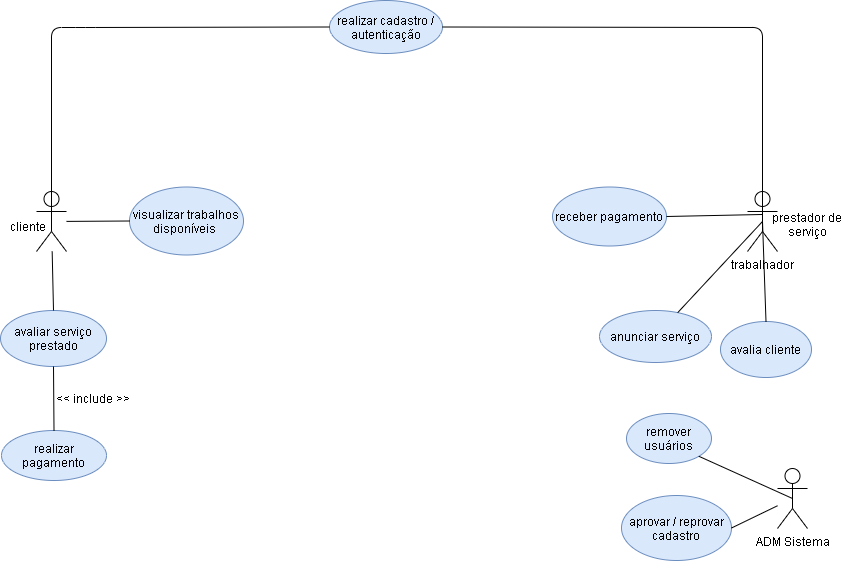

The diagram above was exported from draw.io. Its source (the exported page's mxGraphModel, read from the mxfile embedded in the PNG):
<mxGraphModel dx="1038" dy="580" grid="0" gridSize="10" guides="1" tooltips="1" connect="1" arrows="1" fold="1" page="0" pageScale="1" pageWidth="827" pageHeight="1169" math="0" shadow="0">
  <root>
    <mxCell id="0" />
    <mxCell id="1" parent="0" />
    <mxCell id="nuWEZ6SQ5bkUvWUm7Qh9-1" value="" style="shape=umlActor;verticalLabelPosition=bottom;verticalAlign=top;html=1;outlineConnect=0;" vertex="1" parent="1">
      <mxGeometry x="37" y="223" width="30" height="60" as="geometry" />
    </mxCell>
    <mxCell id="nuWEZ6SQ5bkUvWUm7Qh9-2" value="trabalhador" style="shape=umlActor;verticalLabelPosition=bottom;verticalAlign=top;html=1;outlineConnect=0;" vertex="1" parent="1">
      <mxGeometry x="748" y="223" width="30" height="60" as="geometry" />
    </mxCell>
    <mxCell id="nuWEZ6SQ5bkUvWUm7Qh9-6" value="ADM Sistema" style="shape=umlActor;verticalLabelPosition=bottom;verticalAlign=top;html=1;outlineConnect=0;" vertex="1" parent="1">
      <mxGeometry x="778" y="500" width="30" height="60" as="geometry" />
    </mxCell>
    <mxCell id="nuWEZ6SQ5bkUvWUm7Qh9-7" value="realizar cadastro / autenticação" style="ellipse;whiteSpace=wrap;html=1;fillColor=#dae8fc;strokeColor=#6c8ebf;" vertex="1" parent="1">
      <mxGeometry x="330" y="32" width="113" height="53" as="geometry" />
    </mxCell>
    <mxCell id="nuWEZ6SQ5bkUvWUm7Qh9-8" value="anunciar serviço" style="ellipse;whiteSpace=wrap;html=1;fillColor=#dae8fc;strokeColor=#6c8ebf;" vertex="1" parent="1">
      <mxGeometry x="600" y="342" width="112" height="52" as="geometry" />
    </mxCell>
    <mxCell id="nuWEZ6SQ5bkUvWUm7Qh9-9" value="visualizar trabalhos disponíveis&amp;nbsp;" style="ellipse;whiteSpace=wrap;html=1;fillColor=#dae8fc;strokeColor=#6c8ebf;" vertex="1" parent="1">
      <mxGeometry x="130" y="218.5" width="114" height="68" as="geometry" />
    </mxCell>
    <mxCell id="nuWEZ6SQ5bkUvWUm7Qh9-10" value="aprovar / reprovar cadastro" style="ellipse;whiteSpace=wrap;html=1;fillColor=#dae8fc;strokeColor=#6c8ebf;" vertex="1" parent="1">
      <mxGeometry x="622" y="527" width="110" height="65" as="geometry" />
    </mxCell>
    <mxCell id="nuWEZ6SQ5bkUvWUm7Qh9-11" value="remover usuários" style="ellipse;whiteSpace=wrap;html=1;fillColor=#dae8fc;strokeColor=#6c8ebf;" vertex="1" parent="1">
      <mxGeometry x="627" y="445" width="85" height="50" as="geometry" />
    </mxCell>
    <mxCell id="nuWEZ6SQ5bkUvWUm7Qh9-12" value="" style="endArrow=none;html=1;entryX=0.5;entryY=0.5;entryDx=0;entryDy=0;entryPerimeter=0;" edge="1" parent="1" source="nuWEZ6SQ5bkUvWUm7Qh9-8" target="nuWEZ6SQ5bkUvWUm7Qh9-2">
      <mxGeometry width="50" height="50" relative="1" as="geometry">
        <mxPoint x="626" y="296" as="sourcePoint" />
        <mxPoint x="770" y="253" as="targetPoint" />
      </mxGeometry>
    </mxCell>
    <mxCell id="nuWEZ6SQ5bkUvWUm7Qh9-13" value="" style="endArrow=none;html=1;entryX=0;entryY=0.5;entryDx=0;entryDy=0;exitX=0.5;exitY=0.5;exitDx=0;exitDy=0;exitPerimeter=0;" edge="1" parent="1" source="nuWEZ6SQ5bkUvWUm7Qh9-1" target="nuWEZ6SQ5bkUvWUm7Qh9-7">
      <mxGeometry width="50" height="50" relative="1" as="geometry">
        <mxPoint x="141" y="246" as="sourcePoint" />
        <mxPoint x="191" y="196" as="targetPoint" />
        <Array as="points">
          <mxPoint x="52" y="59" />
          <mxPoint x="86" y="59" />
        </Array>
      </mxGeometry>
    </mxCell>
    <mxCell id="nuWEZ6SQ5bkUvWUm7Qh9-14" value="" style="endArrow=none;html=1;entryX=0;entryY=0.5;entryDx=0;entryDy=0;" edge="1" parent="1" source="nuWEZ6SQ5bkUvWUm7Qh9-1" target="nuWEZ6SQ5bkUvWUm7Qh9-9">
      <mxGeometry width="50" height="50" relative="1" as="geometry">
        <mxPoint x="146" y="389" as="sourcePoint" />
        <mxPoint x="196" y="339" as="targetPoint" />
      </mxGeometry>
    </mxCell>
    <mxCell id="nuWEZ6SQ5bkUvWUm7Qh9-15" value="" style="endArrow=none;html=1;exitX=1;exitY=0.5;exitDx=0;exitDy=0;entryX=0.5;entryY=0.5;entryDx=0;entryDy=0;entryPerimeter=0;" edge="1" parent="1" source="nuWEZ6SQ5bkUvWUm7Qh9-7" target="nuWEZ6SQ5bkUvWUm7Qh9-2">
      <mxGeometry width="50" height="50" relative="1" as="geometry">
        <mxPoint x="532" y="262" as="sourcePoint" />
        <mxPoint x="582" y="212" as="targetPoint" />
        <Array as="points">
          <mxPoint x="763" y="59" />
        </Array>
      </mxGeometry>
    </mxCell>
    <mxCell id="nuWEZ6SQ5bkUvWUm7Qh9-16" value="avaliar serviço prestado" style="ellipse;whiteSpace=wrap;html=1;fillColor=#dae8fc;strokeColor=#6c8ebf;" vertex="1" parent="1">
      <mxGeometry x="1" y="342" width="106" height="56" as="geometry" />
    </mxCell>
    <mxCell id="nuWEZ6SQ5bkUvWUm7Qh9-17" value="" style="endArrow=none;html=1;entryX=0.5;entryY=0;entryDx=0;entryDy=0;" edge="1" parent="1" source="nuWEZ6SQ5bkUvWUm7Qh9-1" target="nuWEZ6SQ5bkUvWUm7Qh9-16">
      <mxGeometry width="50" height="50" relative="1" as="geometry">
        <mxPoint x="39" y="345" as="sourcePoint" />
        <mxPoint x="89" y="295" as="targetPoint" />
      </mxGeometry>
    </mxCell>
    <mxCell id="nuWEZ6SQ5bkUvWUm7Qh9-19" value="realizar pagamento" style="ellipse;whiteSpace=wrap;html=1;fillColor=#dae8fc;strokeColor=#6c8ebf;" vertex="1" parent="1">
      <mxGeometry x="2" y="462" width="105" height="50" as="geometry" />
    </mxCell>
    <mxCell id="nuWEZ6SQ5bkUvWUm7Qh9-21" value="" style="endArrow=none;html=1;entryX=0.5;entryY=1;entryDx=0;entryDy=0;exitX=0.5;exitY=0;exitDx=0;exitDy=0;" edge="1" parent="1" source="nuWEZ6SQ5bkUvWUm7Qh9-19" target="nuWEZ6SQ5bkUvWUm7Qh9-16">
      <mxGeometry width="50" height="50" relative="1" as="geometry">
        <mxPoint x="-112" y="479" as="sourcePoint" />
        <mxPoint x="-62" y="429" as="targetPoint" />
      </mxGeometry>
    </mxCell>
    <mxCell id="nuWEZ6SQ5bkUvWUm7Qh9-22" value="&amp;lt;&amp;lt; include &amp;gt;&amp;gt;" style="text;html=1;align=center;verticalAlign=middle;resizable=0;points=[];autosize=1;" vertex="1" parent="1">
      <mxGeometry x="52" y="421" width="82" height="18" as="geometry" />
    </mxCell>
    <mxCell id="nuWEZ6SQ5bkUvWUm7Qh9-23" value="" style="endArrow=none;html=1;exitX=1;exitY=0.5;exitDx=0;exitDy=0;" edge="1" parent="1" source="nuWEZ6SQ5bkUvWUm7Qh9-10" target="nuWEZ6SQ5bkUvWUm7Qh9-6">
      <mxGeometry width="50" height="50" relative="1" as="geometry">
        <mxPoint x="451" y="505" as="sourcePoint" />
        <mxPoint x="501" y="455" as="targetPoint" />
      </mxGeometry>
    </mxCell>
    <mxCell id="nuWEZ6SQ5bkUvWUm7Qh9-24" value="" style="endArrow=none;html=1;entryX=0.5;entryY=0.5;entryDx=0;entryDy=0;entryPerimeter=0;exitX=1;exitY=1;exitDx=0;exitDy=0;" edge="1" parent="1" source="nuWEZ6SQ5bkUvWUm7Qh9-11" target="nuWEZ6SQ5bkUvWUm7Qh9-6">
      <mxGeometry width="50" height="50" relative="1" as="geometry">
        <mxPoint x="474" y="514" as="sourcePoint" />
        <mxPoint x="524" y="464" as="targetPoint" />
      </mxGeometry>
    </mxCell>
    <mxCell id="nuWEZ6SQ5bkUvWUm7Qh9-25" value="receber pagamento" style="ellipse;whiteSpace=wrap;html=1;fillColor=#dae8fc;strokeColor=#6c8ebf;" vertex="1" parent="1">
      <mxGeometry x="553" y="218.5" width="114" height="59" as="geometry" />
    </mxCell>
    <mxCell id="nuWEZ6SQ5bkUvWUm7Qh9-26" value="" style="endArrow=none;html=1;entryX=1;entryY=0.5;entryDx=0;entryDy=0;exitX=0.5;exitY=0.383;exitDx=0;exitDy=0;exitPerimeter=0;" edge="1" parent="1" source="nuWEZ6SQ5bkUvWUm7Qh9-2" target="nuWEZ6SQ5bkUvWUm7Qh9-25">
      <mxGeometry width="50" height="50" relative="1" as="geometry">
        <mxPoint x="431" y="369" as="sourcePoint" />
        <mxPoint x="481" y="319" as="targetPoint" />
      </mxGeometry>
    </mxCell>
    <mxCell id="nuWEZ6SQ5bkUvWUm7Qh9-27" value="avalia cliente" style="ellipse;whiteSpace=wrap;html=1;fillColor=#dae8fc;strokeColor=#6c8ebf;" vertex="1" parent="1">
      <mxGeometry x="721" y="353" width="91" height="56" as="geometry" />
    </mxCell>
    <mxCell id="nuWEZ6SQ5bkUvWUm7Qh9-28" value="" style="endArrow=none;html=1;entryX=0.5;entryY=0.5;entryDx=0;entryDy=0;entryPerimeter=0;exitX=0.5;exitY=0;exitDx=0;exitDy=0;" edge="1" parent="1" source="nuWEZ6SQ5bkUvWUm7Qh9-27" target="nuWEZ6SQ5bkUvWUm7Qh9-2">
      <mxGeometry width="50" height="50" relative="1" as="geometry">
        <mxPoint x="662" y="374" as="sourcePoint" />
        <mxPoint x="712" y="324" as="targetPoint" />
      </mxGeometry>
    </mxCell>
    <mxCell id="nuWEZ6SQ5bkUvWUm7Qh9-29" value="cliente" style="text;html=1;strokeColor=none;fillColor=none;align=center;verticalAlign=middle;whiteSpace=wrap;rounded=0;" vertex="1" parent="1">
      <mxGeometry x="9" y="248" width="40" height="20" as="geometry" />
    </mxCell>
    <mxCell id="nuWEZ6SQ5bkUvWUm7Qh9-30" value="prestador de serviço" style="text;html=1;strokeColor=none;fillColor=none;align=center;verticalAlign=middle;whiteSpace=wrap;rounded=0;" vertex="1" parent="1">
      <mxGeometry x="769" y="241" width="78" height="30" as="geometry" />
    </mxCell>
  </root>
</mxGraphModel>